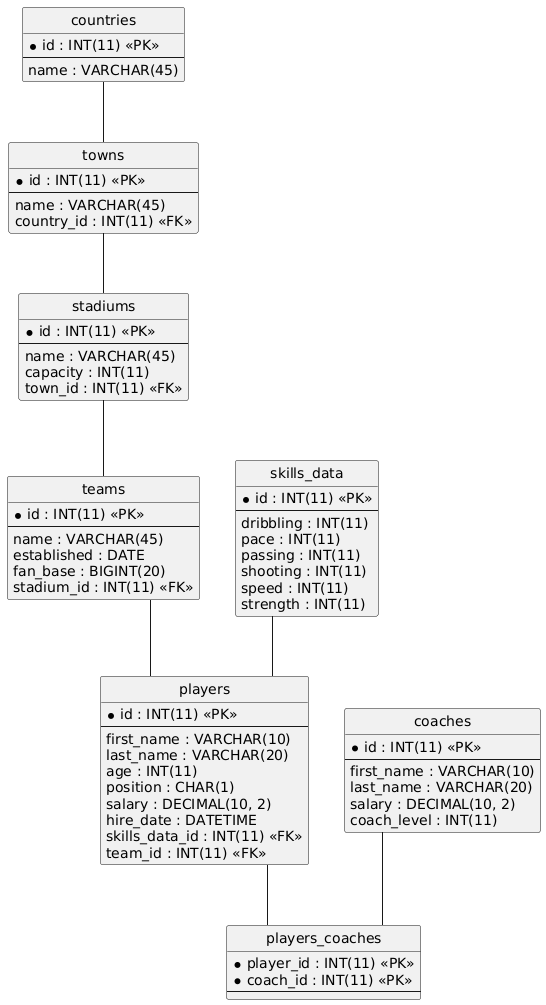

The diagram above was rendered by PlantUML. Its source (embedded in the PNG):
@startuml
hide circle
skinparam linetype ortho

entity "countries" as countries {
  * id : INT(11) <<PK>>
  --
  name : VARCHAR(45)
}

entity "towns" as towns {
  * id : INT(11) <<PK>>
  --
  name : VARCHAR(45)
  country_id : INT(11) <<FK>>
}

entity "stadiums" as stadiums {
  * id : INT(11) <<PK>>
  --
  name : VARCHAR(45)
  capacity : INT(11)
  town_id : INT(11) <<FK>>
}

entity "teams" as teams {
  * id : INT(11) <<PK>>
  --
  name : VARCHAR(45)
  established : DATE
  fan_base : BIGINT(20)
  stadium_id : INT(11) <<FK>>
}

entity "skills_data" as skills_data {
  * id : INT(11) <<PK>>
  --
  dribbling : INT(11)
  pace : INT(11)
  passing : INT(11)
  shooting : INT(11)
  speed : INT(11)
  strength : INT(11)
}

entity "players" as players {
  * id : INT(11) <<PK>>
  --
  first_name : VARCHAR(10)
  last_name : VARCHAR(20)
  age : INT(11)
  position : CHAR(1)
  salary : DECIMAL(10, 2)
  hire_date : DATETIME
  skills_data_id : INT(11) <<FK>>
  team_id : INT(11) <<FK>>
}

entity "coaches" as coaches {
  * id : INT(11) <<PK>>
  --
  first_name : VARCHAR(10)
  last_name : VARCHAR(20)
  salary : DECIMAL(10, 2)
  coach_level : INT(11)
}

entity "players_coaches" as players_coaches {
  * player_id : INT(11) <<PK>>
  * coach_id : INT(11) <<PK>>
  --
}

countries -- towns
towns -- stadiums
stadiums -- teams
skills_data -- players
teams -- players
players -- players_coaches
coaches -- players_coaches
@enduml